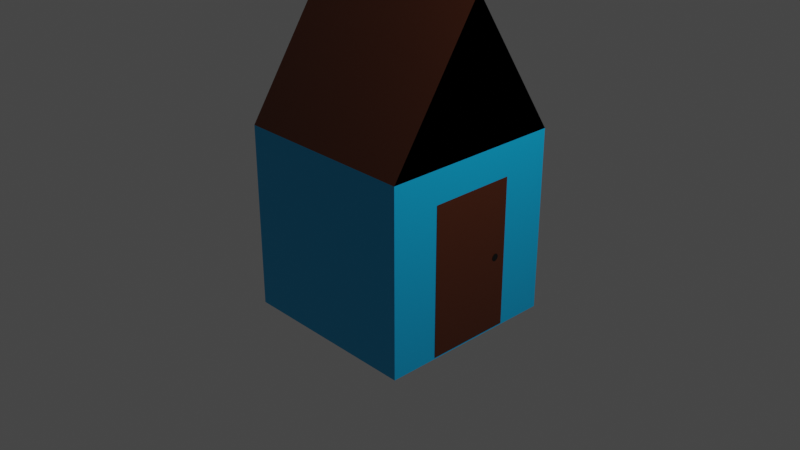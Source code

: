 # Source: asset2.blend  (saved by Blender 3.4.6; exported with 4.5.12 LTS)
import bpy
from mathutils import Matrix  # noqa: F401  (used for matrix-valued properties, if any)

bpy.ops.wm.read_factory_settings(use_empty=True)
scene = bpy.context.scene
scene.name = 'Scene'

# ---- collections
col_collection = bpy.data.collections.new('Collection'); scene.collection.children.link(col_collection)

# ---- materials (node trees are filled in below, after node groups)
mat_material = bpy.data.materials.new('Material')
mat_material.alpha_threshold = 0.0
mat_material.use_transparent_shadow = False
mat_material.roughness = 0.5
mat_material.line_color = (0.0, 0.0, 0.0, 1.0)
mat_material_001 = bpy.data.materials.new('Material.001')
mat_material_001.use_transparent_shadow = False
mat_material_002 = bpy.data.materials.new('Material.002')
mat_material_002.use_transparent_shadow = False

# ---- material node trees
mat_material.use_nodes = True; mat_material.node_tree.nodes.clear()
_N = mat_material.node_tree.nodes; _L = mat_material.node_tree.links
n0 = _N.new('ShaderNodeOutputMaterial'); n0.name = 'Material Output'; n0.location = (300, 300)
n1 = _N.new('ShaderNodeBsdfPrincipled'); n1.name = 'Principled BSDF'; n1.location = (10, 300)
n1.distribution = 'GGX'
n1.subsurface_method = 'RANDOM_WALK_SKIN'
n1.inputs[0].default_value = (0.0, 0.4234, 0.8, 1.0)
n1.inputs[3].default_value = 1.45
n1.inputs[27].default_value = (0.0, 0.0, 0.0, 1.0)
n1.inputs[28].default_value = 1.0
_L.new(n1.outputs[0], n0.inputs[0])
n0.is_active_output = True
mat_material_001.use_nodes = True; mat_material_001.node_tree.nodes.clear()
_N = mat_material_001.node_tree.nodes; _L = mat_material_001.node_tree.links
n0 = _N.new('ShaderNodeBsdfPrincipled'); n0.name = 'Principled BSDF'; n0.location = (10, 300)
n0.distribution = 'GGX'
n0.subsurface_method = 'RANDOM_WALK_SKIN'
n0.inputs[0].default_value = (0.07531, 0.01596, 0.003157, 1.0)
n0.inputs[3].default_value = 1.45
n0.inputs[27].default_value = (0.0, 0.0, 0.0, 1.0)
n0.inputs[28].default_value = 1.0
n1 = _N.new('ShaderNodeOutputMaterial'); n1.name = 'Material Output'; n1.location = (300, 300)
_L.new(n0.outputs[0], n1.inputs[0])
n1.is_active_output = True
mat_material_002.use_nodes = True; mat_material_002.node_tree.nodes.clear()
_N = mat_material_002.node_tree.nodes; _L = mat_material_002.node_tree.links
n0 = _N.new('ShaderNodeBsdfPrincipled'); n0.name = 'Principled BSDF'; n0.location = (10, 300)
n0.distribution = 'GGX'
n0.subsurface_method = 'RANDOM_WALK_SKIN'
n0.inputs[0].default_value = (0.0, 0.0, 0.0, 1.0)
n0.inputs[3].default_value = 1.45
n0.inputs[27].default_value = (0.0, 0.0, 0.0, 1.0)
n0.inputs[28].default_value = 1.0
n1 = _N.new('ShaderNodeOutputMaterial'); n1.name = 'Material Output'; n1.location = (300, 300)
_L.new(n0.outputs[0], n1.inputs[0])
n1.is_active_output = True

# ---- world
world_world = bpy.data.worlds.new('World'); scene.world = world_world
world_world.use_nodes = True; world_world.node_tree.nodes.clear()
_N = world_world.node_tree.nodes; _L = world_world.node_tree.links
n0 = _N.new('ShaderNodeOutputWorld'); n0.name = 'World Output'; n0.location = (300, 300)
n1 = _N.new('ShaderNodeBackground'); n1.name = 'Background'; n1.location = (10, 300)
n1.inputs[0].default_value = (0.05088, 0.05088, 0.05088, 1.0)
_L.new(n1.outputs[0], n0.inputs[0])
n0.is_active_output = True
world_world.color = (0.05088, 0.05088, 0.05088)
world_world.use_sun_shadow = False
world_world.sun_shadow_jitter_overblur = 0.0

# ---- cameras
cam_camera = bpy.data.cameras.new('Camera')
cam_camera.clip_end = 100.0
cam_camera.ortho_scale = 7.314

# ---- lights
light_light = bpy.data.lights.new('Light', 'POINT')
light_light.transmission_factor = 0.0
light_light.energy = 1000.0
light_light.shadow_soft_size = 0.1
light_light.shadow_maximum_resolution = 0.006
light_light.use_absolute_resolution = True

# ---- meshes
me_cube = bpy.data.meshes.new('Cube')
me_cube.from_pydata([(1.0, 1.0, 1.0), (1.0, 1.0, -1.0), (1.0, -1.0, 1.0), (1.0, -1.0, -1.0), (-1.0, 1.0, 1.0), (-1.0, 1.0, -1.0), (-1.0, -1.0, 1.0), (-1.0, -1.0, -1.0), (1.0, 0.0, 2.529), (-1.0, 0.0, 2.529), (1.003, -0.4731, 0.6484), (1.003, -0.4731, -0.9827), (1.003, 0.4731, 0.6484), (1.003, 0.4731, -0.9827), (1.006, 0.382, -0.1778), (1.006, 0.3813, -0.1703), (1.006, 0.3791, -0.1631), (1.006, 0.3756, -0.1564), (1.006, 0.3708, -0.1506), (1.006, 0.365, -0.1458), (1.006, 0.3583, -0.1423), (1.006, 0.3511, -0.1401), (1.006, 0.3436, -0.1394), (1.006, 0.3362, -0.1401), (1.006, 0.329, -0.1423), (1.006, 0.3223, -0.1458), (1.006, 0.3165, -0.1506), (1.006, 0.3117, -0.1564), (1.006, 0.3082, -0.1631), (1.006, 0.306, -0.1703), (1.006, 0.3053, -0.1778), (1.006, 0.306, -0.1853), (1.006, 0.3082, -0.1925), (1.006, 0.3117, -0.1991), (1.006, 0.3165, -0.2049), (1.006, 0.3223, -0.2097), (1.006, 0.329, -0.2132), (1.006, 0.3362, -0.2154), (1.006, 0.3436, -0.2162), (1.006, 0.3511, -0.2154), (1.006, 0.3583, -0.2132), (1.006, 0.365, -0.2097), (1.006, 0.3708, -0.2049), (1.006, 0.3756, -0.1991), (1.006, 0.3791, -0.1925), (1.006, 0.3813, -0.1853)], [], [(8, 9, 6, 2), (3, 2, 6, 7), (7, 6, 9, 4, 5), (5, 1, 3, 7), (1, 0, 8, 2, 3), (5, 4, 0, 1), (0, 4, 9, 8), (10, 11, 13, 12), (15, 16, 17, 18, 19, 20, 21, 22, 23, 24, 25, 26, 27, 28, 29, 30, 31, 32, 33, 34, 35, 36, 37, 38, 39, 40, 41, 42, 43, 44, 45, 14), (0, 8, 2)])
me_cube.polygons.foreach_set('material_index', [1, 0, 0, 0, 0, 0, 1, 1, 2, 1])
_uv = me_cube.uv_layers.new(name='UVMap')
_uv.uv.foreach_set('vector', [0.625, 0.625, 0.875, 0.625, 0.875, 0.75, 0.625, 0.75, 0.375, 0.75, 0.625, 0.75, 0.625, 1.0, 0.375, 1.0, 0.375, 0.0, 0.625, 0.0, 0.625, 0.125, 0.625, 0.25, 0.375, 0.25, 0.125, 0.5, 0.375, 0.5, 0.375, 0.75, 0.125, 0.75, 0.375, 0.5, 0.625, 0.5, 0.625, 0.625, 0.625, 0.75, 0.375, 0.75, 0.375, 0.25, 0.625, 0.25, 0.625, 0.5, 0.375, 0.5, 0.625, 0.5, 0.875, 0.5, 0.875, 0.625, 0.625, 0.625, 0.0, 0.0, 1.0, 0.0, 1.0, 1.0, 0.0, 1.0, 0.0, 0.0, 0.0, 0.0, 0.0, 0.0, 0.0, 0.0, 0.0, 0.0, 0.0, 0.0, 0.0, 0.0, 0.0, 0.0, 0.0, 0.0, 0.0, 0.0, 0.0, 0.0, 0.0, 0.0, 0.0, 0.0, 0.0, 0.0, 0.0, 0.0, 0.0, 0.0, 0.0, 0.0, 0.0, 0.0, 0.0, 0.0, 0.0, 0.0, 0.0, 0.0, 0.0, 0.0, 0.0, 0.0, 0.0, 0.0, 0.0, 0.0, 0.0, 0.0, 0.0, 0.0, 0.0, 0.0, 0.0, 0.0, 0.0, 0.0, 0.0, 0.0, 0.0, 0.0, 0.0, 0.0, 0.0, 0.0, 0.0, 0.0])
me_cube.materials.append(mat_material)
me_cube.materials.append(mat_material_001)
me_cube.materials.append(mat_material_002)
me_cube.use_mirror_vertex_groups = False
me_cube.update()

# ---- objects
ob_cube = bpy.data.objects.new('Cube', me_cube)
ob_light = bpy.data.objects.new('Light', light_light)
ob_camera = bpy.data.objects.new('Camera', cam_camera)

# ---- transforms, parenting, visibility, modifiers, constraints
ob_cube.location = (0.0, 0.0, 0.0)
ob_cube.lock_rotations_4d = False
ob_cube.empty_display_type = 'ARROWS'
ob_cube.lineart.crease_threshold = 0.0
ob_light.location = (4.076, 1.005, 5.904)
ob_light.rotation_euler = (0.6503, 0.05522, 1.866)
ob_light.lock_rotations_4d = False
ob_light.empty_display_type = 'ARROWS'
ob_light.color = (0.0, 0.0, 0.0, 0.0)
ob_light.lineart.crease_threshold = 0.0
ob_camera.location = (7.359, -6.926, 4.958)
ob_camera.rotation_euler = (1.109, 0.0, 0.8149)
ob_camera.lock_rotations_4d = False
ob_camera.empty_display_type = 'ARROWS'
ob_camera.color = (0.0, 0.0, 0.0, 0.0)
ob_camera.display_type = 'WIRE'
ob_camera.lineart.crease_threshold = 0.0

# ---- collection membership
col_collection.objects.link(ob_cube)
col_collection.objects.link(ob_light)
col_collection.objects.link(ob_camera)

# ---- scene / render settings (as saved in the file)
scene.camera = ob_camera
scene.frame_start = 1; scene.frame_end = 250; scene.frame_set(1)
scene.render.engine = 'BLENDER_EEVEE_NEXT'
scene.cycles.sampling_pattern = 'TABULATED_SOBOL'
scene.cycles.use_light_tree = False
scene.view_settings.view_transform = 'Filmic'
bpy.context.view_layer.update()
